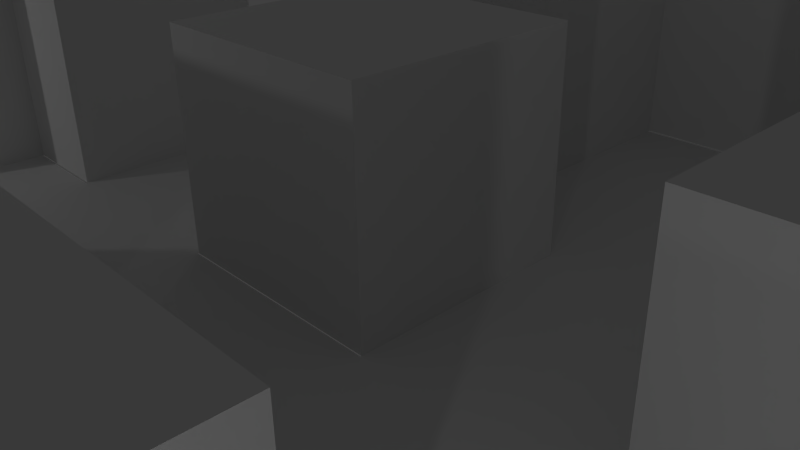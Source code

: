 # Source: PokeMaze1.blend  (saved by Blender 2.76.0; exported with 4.5.12 LTS)
import bpy
from mathutils import Matrix  # noqa: F401  (used for matrix-valued properties, if any)

bpy.ops.wm.read_factory_settings(use_empty=True)
scene = bpy.context.scene
scene.name = 'Scene'

# ---- collections
col_collection_1 = bpy.data.collections.new('Collection 1'); scene.collection.children.link(col_collection_1)

# ---- materials (node trees are filled in below, after node groups)
mat_gound = bpy.data.materials.new('Gound')
mat_gound.alpha_threshold = 0.0
mat_gound.use_transparent_shadow = False
mat_gound.roughness = 0.5
mat_gound.specular_intensity = 0.0
mat_rooftop = bpy.data.materials.new('RoofTop')
mat_rooftop.alpha_threshold = 0.0
mat_rooftop.use_transparent_shadow = False
mat_rooftop.roughness = 0.5
mat_rooftop.specular_intensity = 0.0
mat_wall = bpy.data.materials.new('Wall')
mat_wall.alpha_threshold = 0.0
mat_wall.use_transparent_shadow = False
mat_wall.roughness = 0.5

# ---- material node trees

# ---- world
world_world = bpy.data.worlds.new('World'); scene.world = world_world
world_world.color = (0.05088, 0.05088, 0.05088)
world_world.use_sun_shadow = False
world_world.sun_shadow_jitter_overblur = 0.0
world_world.cycles.sampling_method = 'MANUAL'
world_world.cycles.sample_map_resolution = 256

# ---- cameras
cam_camera = bpy.data.cameras.new('Camera')
cam_camera.clip_end = 100.0
cam_camera.lens = 35.0
cam_camera.sensor_width = 32.0
cam_camera.sensor_height = 18.0
cam_camera.ortho_scale = 7.314
cam_camera.dof.focus_distance = 0.0
cam_camera.dof.aperture_fstop = 128.0

# ---- lights
light_lamp_003 = bpy.data.lights.new('Lamp.003', 'POINT')
light_lamp_003.transmission_factor = 0.0
light_lamp_003.cutoff_distance = 30.0
light_lamp_003.energy = 100.0
light_lamp_003.shadow_buffer_clip_start = 1.001
light_lamp_003.shadow_soft_size = 0.1
light_lamp_003.shadow_maximum_resolution = 0.006
light_lamp_003.use_absolute_resolution = True
light_lamp_003.cycles.use_multiple_importance_sampling = False
light_lamp_002 = bpy.data.lights.new('Lamp.002', 'POINT')
light_lamp_002.transmission_factor = 0.0
light_lamp_002.cutoff_distance = 30.0
light_lamp_002.energy = 100.0
light_lamp_002.shadow_buffer_clip_start = 1.001
light_lamp_002.shadow_soft_size = 0.1
light_lamp_002.shadow_maximum_resolution = 0.006
light_lamp_002.use_absolute_resolution = True
light_lamp_002.cycles.use_multiple_importance_sampling = False
light_lamp_001 = bpy.data.lights.new('Lamp.001', 'POINT')
light_lamp_001.transmission_factor = 0.0
light_lamp_001.cutoff_distance = 30.0
light_lamp_001.energy = 100.0
light_lamp_001.shadow_buffer_clip_start = 1.001
light_lamp_001.shadow_soft_size = 0.1
light_lamp_001.shadow_maximum_resolution = 0.006
light_lamp_001.use_absolute_resolution = True
light_lamp_001.cycles.use_multiple_importance_sampling = False
light_lamp = bpy.data.lights.new('Lamp', 'POINT')
light_lamp.transmission_factor = 0.0
light_lamp.cutoff_distance = 30.0
light_lamp.energy = 100.0
light_lamp.shadow_buffer_clip_start = 1.001
light_lamp.shadow_soft_size = 0.1
light_lamp.shadow_maximum_resolution = 0.006
light_lamp.use_absolute_resolution = True
light_lamp.cycles.use_multiple_importance_sampling = False

# ---- meshes
me_plane_002 = bpy.data.meshes.new('Plane.002')
me_plane_002.from_pydata([(-1.0, -0.9002, 0.0), (1.0, -0.9002, 0.0), (-1.0, 1.1, 0.0), (-1.0, 0.8998, 0.0), (-1.0, 0.6998, 0.0), (-1.0, 0.4998, 0.0), (-1.0, 0.2998, 0.0), (-1.0, -0.3002, 0.0), (-1.0, -0.5002, 0.0), (-1.0, -0.7002, 0.0), (-0.8, -0.9002, 0.0), (-0.6, -0.9002, 0.0), (-0.4, -0.9002, 0.0), (-0.2, -0.9002, 0.0), (0.0, -0.9002, 0.0), (0.2, -0.9002, 0.0), (0.6, -0.9002, 0.0), (0.8, -0.9002, 0.0), (1.0, -0.7002, 0.0), (1.0, -0.5002, 0.0), (1.0, -0.3002, 0.0), (1.0, -0.1002, 0.0), (-0.6, 1.1, 0.0), (-0.8, 1.1, 0.0), (-0.8, -0.7002, 0.0), (-0.8, -0.5002, 0.0), (-0.8, -0.3002, 0.0), (-0.8, -0.1002, 0.0), (-0.8, 0.2998, 0.0), (-0.8, 0.4998, 0.0), (-0.8, 0.6998, 0.0), (-0.8, 0.8998, 0.0), (-0.6, -0.7002, 0.0), (-0.6, -0.5002, 0.0), (-0.6, -0.3002, 0.0), (-0.6, -0.1002, 0.0), (-0.6, 0.09984, 0.0), (-0.6, 0.2998, 0.0), (-0.6, 0.4998, 0.0), (-0.6, 0.6998, 0.0), (-0.6, 0.8998, 0.0), (-0.4, -0.7002, 0.0), (-0.4, -0.5002, 0.0), (-0.4, -0.3002, 0.0), (-0.4, -0.1002, 0.0), (-0.4, 0.09984, 0.0), (-0.4, 0.2998, 0.0), (-0.4, 0.4998, 0.0), (-0.4, 0.6998, 0.0), (-0.2, -0.7002, 0.0), (-0.2, -0.5002, 0.0), (-0.2, -0.3002, 0.0), (-0.2, -0.1002, 0.0), (-0.2, 0.09984, 0.0), (-0.2, 0.2998, 0.0), (-0.2, 0.4998, 0.0), (-0.2, 0.6998, 0.0), (0.0, -0.7002, 0.0), (0.0, -0.5002, 0.0), (0.0, -0.3002, 0.0), (0.0, -0.1002, 0.0), (0.0, 0.2998, 0.0), (0.0, 0.4998, 0.0), (0.0, 0.6998, 0.0), (0.0, 0.8998, 0.0), (0.2, -0.7002, 0.0), (0.2, -0.5002, 0.0), (0.2, -0.3002, 0.0), (0.2, -0.1002, 0.0), (0.2, 0.09984, 0.0), (0.2, 0.2998, 0.0), (0.2, 0.4998, 0.0), (0.2, 0.6998, 0.0), (0.2, 0.8998, 0.0), (0.4, -0.5002, 0.0), (0.4, -0.3002, 0.0), (0.4, -0.1002, 0.0), (0.4, 0.09984, 0.0), (0.4, 0.2998, 0.0), (0.4, 0.4998, 0.0), (0.4, 0.6998, 0.0), (0.4, 0.8998, 0.0), (0.6, -0.7002, 0.0), (0.6, -0.5002, 0.0), (0.6, -0.3002, 0.0), (0.6, -0.1002, 0.0), (0.6, 0.09984, 0.0), (0.6, 0.2998, 0.0), (0.6, 0.4998, 0.0), (0.6, 0.6998, 0.0), (0.6, 0.8998, 0.0), (0.8, -0.7002, 0.0), (0.8, -0.5002, 0.0), (0.8, -0.3002, 0.0), (0.8, -0.1002, 0.0), (0.8, 0.2998, 0.0), (0.8, 0.4998, 0.0), (0.8, 0.6998, 0.0), (0.8, 0.8998, 0.0)], [], [(3, 31, 23, 2), (31, 40, 22, 23), (0, 10, 24, 9), (9, 24, 25, 8), (8, 25, 26, 7), (6, 28, 29, 5), (5, 29, 30, 4), (4, 30, 31, 3), (10, 11, 32, 24), (24, 32, 33, 25), (25, 33, 34, 26), (26, 34, 35, 27), (28, 37, 38, 29), (29, 38, 39, 30), (30, 39, 40, 31), (11, 12, 41, 32), (33, 42, 43, 34), (34, 43, 44, 35), (35, 44, 45, 36), (36, 45, 46, 37), (37, 46, 47, 38), (38, 47, 48, 39), (12, 13, 49, 41), (42, 50, 51, 43), (43, 51, 52, 44), (44, 52, 53, 45), (45, 53, 54, 46), (46, 54, 55, 47), (47, 55, 56, 48), (13, 14, 57, 49), (50, 58, 59, 51), (51, 59, 60, 52), (14, 15, 65, 57), (58, 66, 67, 59), (59, 67, 68, 60), (61, 70, 71, 62), (62, 71, 72, 63), (63, 72, 73, 64), (66, 74, 75, 67), (67, 75, 76, 68), (68, 76, 77, 69), (69, 77, 78, 70), (70, 78, 79, 71), (71, 79, 80, 72), (72, 80, 81, 73), (74, 83, 84, 75), (75, 84, 85, 76), (76, 85, 86, 77), (77, 86, 87, 78), (78, 87, 88, 79), (79, 88, 89, 80), (80, 89, 90, 81), (16, 17, 91, 82), (82, 91, 92, 83), (83, 92, 93, 84), (84, 93, 94, 85), (87, 95, 96, 88), (88, 96, 97, 89), (89, 97, 98, 90), (17, 1, 18, 91), (91, 18, 19, 92), (92, 19, 20, 93), (93, 20, 21, 94)])
_uv = me_plane_002.uv_layers.new(name='UVMap')
_uv.uv.foreach_set('vector', [-1.727, 1.992, -1.327, 2.049, -1.384, 2.449, -1.784, 2.391, -1.327, 2.049, -0.9275, 2.106, -0.9846, 2.506, -1.384, 2.449, -1.213, -1.606, -0.8133, -1.549, -0.8704, -1.149, -1.27, -1.206, -1.27, -1.206, -0.8704, -1.149, -0.9275, -0.7491, -1.327, -0.8062, -1.327, -0.8062, -0.9275, -0.7491, -0.9846, -0.3494, -1.384, -0.4065, -1.556, 0.7926, -1.156, 0.8497, -1.213, 1.249, -1.613, 1.192, -1.613, 1.192, -1.213, 1.249, -1.27, 1.649, -1.67, 1.592, -1.67, 1.592, -1.27, 1.649, -1.327, 2.049, -1.727, 1.992, -0.8133, -1.549, -0.4136, -1.491, -0.4707, -1.092, -0.8704, -1.149, -0.8704, -1.149, -0.4707, -1.092, -0.5278, -0.692, -0.9275, -0.7491, -0.9275, -0.7491, -0.5278, -0.692, -0.5849, -0.2923, -0.9846, -0.3494, -0.9846, -0.3494, -0.5849, -0.2923, -0.642, 0.1074, -1.042, 0.0503, -1.156, 0.8497, -0.7562, 0.9068, -0.8133, 1.307, -1.213, 1.249, -1.213, 1.249, -0.8133, 1.307, -0.8704, 1.706, -1.27, 1.649, -1.27, 1.649, -0.8704, 1.706, -0.9275, 2.106, -1.327, 2.049, -0.4136, -1.491, -0.01391, -1.434, -0.07101, -1.035, -0.4707, -1.092, -0.5278, -0.692, -0.1281, -0.6349, -0.1852, -0.2352, -0.5849, -0.2923, -0.5849, -0.2923, -0.1852, -0.2352, -0.2423, 0.1645, -0.642, 0.1074, -0.642, 0.1074, -0.2423, 0.1645, -0.2994, 0.5642, -0.6991, 0.5071, -0.6991, 0.5071, -0.2994, 0.5642, -0.3565, 0.9639, -0.7562, 0.9068, -0.7562, 0.9068, -0.3565, 0.9639, -0.4136, 1.364, -0.8133, 1.307, -0.8133, 1.307, -0.4136, 1.364, -0.4707, 1.763, -0.8704, 1.706, -0.01391, -1.434, 0.3858, -1.377, 0.3287, -0.9775, -0.07101, -1.035, -0.1281, -0.6349, 0.2716, -0.5778, 0.2145, -0.1781, -0.1852, -0.2352, -0.1852, -0.2352, 0.2145, -0.1781, 0.1574, 0.2216, -0.2423, 0.1645, -0.2423, 0.1645, 0.1574, 0.2216, 0.1003, 0.6213, -0.2994, 0.5642, -0.2994, 0.5642, 0.1003, 0.6213, 0.04319, 1.021, -0.3565, 0.9639, -0.3565, 0.9639, 0.04319, 1.021, -0.01391, 1.421, -0.4136, 1.364, -0.4136, 1.364, -0.01391, 1.421, -0.07101, 1.82, -0.4707, 1.763, 0.3858, -1.377, 0.7855, -1.32, 0.7284, -0.9204, 0.3287, -0.9775, 0.2716, -0.5778, 0.6713, -0.5207, 0.6142, -0.121, 0.2145, -0.1781, 0.2145, -0.1781, 0.6142, -0.121, 0.5571, 0.2787, 0.1574, 0.2216, 0.7855, -1.32, 1.185, -1.263, 1.128, -0.8633, 0.7284, -0.9204, 0.6713, -0.5207, 1.071, -0.4636, 1.014, -0.0639, 0.6142, -0.121, 0.6142, -0.121, 1.014, -0.0639, 0.9568, 0.3358, 0.5571, 0.2787, 0.4429, 1.078, 0.8426, 1.135, 0.7855, 1.535, 0.3858, 1.478, 0.3858, 1.478, 0.7855, 1.535, 0.7284, 1.935, 0.3287, 1.878, 0.3287, 1.878, 0.7284, 1.935, 0.6713, 2.334, 0.2716, 2.277, 1.071, -0.4636, 1.471, -0.4065, 1.414, -0.006801, 1.014, -0.0639, 1.014, -0.0639, 1.414, -0.006801, 1.357, 0.3929, 0.9568, 0.3358, 0.9568, 0.3358, 1.357, 0.3929, 1.299, 0.7926, 0.8997, 0.7355, 0.8997, 0.7355, 1.299, 0.7926, 1.242, 1.192, 0.8426, 1.135, 0.8426, 1.135, 1.242, 1.192, 1.185, 1.592, 0.7855, 1.535, 0.7855, 1.535, 1.185, 1.592, 1.128, 1.992, 0.7284, 1.935, 0.7284, 1.935, 1.128, 1.992, 1.071, 2.391, 0.6713, 2.334, 1.471, -0.4065, 1.87, -0.3494, 1.813, 0.0503, 1.414, -0.006801, 1.414, -0.006801, 1.813, 0.0503, 1.756, 0.45, 1.357, 0.3929, 1.357, 0.3929, 1.756, 0.45, 1.699, 0.8497, 1.299, 0.7926, 1.299, 0.7926, 1.699, 0.8497, 1.642, 1.249, 1.242, 1.192, 1.242, 1.192, 1.642, 1.249, 1.585, 1.649, 1.185, 1.592, 1.185, 1.592, 1.585, 1.649, 1.528, 2.049, 1.128, 1.992, 1.128, 1.992, 1.528, 2.049, 1.471, 2.449, 1.071, 2.391, 1.985, -1.149, 2.384, -1.092, 2.327, -0.692, 1.928, -0.7491, 1.928, -0.7491, 2.327, -0.692, 2.27, -0.2923, 1.87, -0.3494, 1.87, -0.3494, 2.27, -0.2923, 2.213, 0.1074, 1.813, 0.0503, 1.813, 0.0503, 2.213, 0.1074, 2.156, 0.5071, 1.756, 0.45, 1.642, 1.249, 2.042, 1.307, 1.985, 1.706, 1.585, 1.649, 1.585, 1.649, 1.985, 1.706, 1.928, 2.106, 1.528, 2.049, 1.528, 2.049, 1.928, 2.106, 1.87, 2.506, 1.471, 2.449, 2.384, -1.092, 2.784, -1.035, 2.727, -0.6349, 2.327, -0.692, 2.327, -0.692, 2.727, -0.6349, 2.67, -0.2352, 2.27, -0.2923, 2.27, -0.2923, 2.67, -0.2352, 2.613, 0.1645, 2.213, 0.1074, 2.213, 0.1074, 2.613, 0.1645, 2.556, 0.5642, 2.156, 0.5071])
me_plane_002.materials.append(mat_gound)
me_plane_002.use_remesh_preserve_volume = False
me_plane_002.use_remesh_preserve_attributes = False
me_plane_002.use_mirror_vertex_groups = False
me_plane_002.update()
me_plane_001 = bpy.data.meshes.new('Plane.001')
me_plane_001.from_pydata([(1.0, 0.8, 0.3751), (1.0, 1.0, 0.3751), (-1.0, 0.2, 0.3751), (-1.0, 0.0, 0.3751), (-1.0, -0.2, 0.3751), (-1.0, -0.4, 0.3751), (0.2, -1.0, 0.3751), (0.4, -1.0, 0.3751), (0.6, -1.0, 0.3751), (1.0, -0.2, 0.3751), (1.0, 0.0, 0.3751), (1.0, 0.2, 0.3751), (1.0, 0.4, 0.3751), (1.0, 0.6, 0.3751), (0.8, 1.0, 0.3751), (0.6, 1.0, 0.3751), (0.4, 1.0, 0.3751), (0.2, 1.0, 0.3751), (0.0, 1.0, 0.3751), (-0.2, 1.0, 0.3751), (-0.4, 1.0, 0.3751), (-0.6, 1.0, 0.3751), (-0.8, -0.4, 0.3751), (-0.8, -0.2, 0.3751), (-0.8, 0.0, 0.3751), (-0.8, 0.2, 0.3751), (-0.6, 0.8, 0.3751), (-0.6, -0.8, 0.3751), (-0.6, -0.6, 0.3751), (-0.6, -0.2, 0.3751), (-0.6, 0.0, 0.3751), (-0.6, 0.2, 0.3751), (-0.6, 0.6, 0.3751), (-0.4, 0.8, 0.3751), (-0.4, -0.8, 0.3751), (-0.4, -0.6, 0.3751), (-0.4, 0.6, 0.3751), (-0.2, 0.8, 0.3751), (-0.2, -0.8, 0.3751), (-0.2, -0.6, 0.3751), (-0.2, -0.2, 0.3751), (-0.2, 0.0, 0.3751), (-0.2, 0.2, 0.3751), (-0.2, 0.4, 0.3751), (-0.2, 0.6, 0.3751), (0.0, 0.8, 0.3751), (0.0, -0.8, 0.3751), (0.0, -0.6, 0.3751), (0.0, -0.2, 0.3751), (0.0, 0.0, 0.3751), (0.0, 0.2, 0.3751), (0.0, 0.4, 0.3751), (0.0, 0.6, 0.3751), (0.2, 0.8, 0.3751), (0.2, -0.8, 0.3751), (0.2, -0.6, 0.3751), (0.2, -0.2, 0.3751), (0.2, 0.0, 0.3751), (0.2, 0.2, 0.3751), (0.4, 0.8, 0.3751), (0.4, -0.8, 0.3751), (0.4, -0.6, 0.3751), (0.6, 0.8, 0.3751), (0.6, -0.8, 0.3751), (0.6, -0.6, 0.3751), (0.6, -0.2, 0.3751), (0.6, 0.0, 0.3751), (0.6, 0.2, 0.3751), (0.8, 0.8, 0.3751), (0.8, -0.2, 0.3751), (0.8, 0.0, 0.3751), (0.8, 0.2, 0.3751), (0.8, 0.4, 0.3751), (0.8, 0.6, 0.3751)], [], [(68, 0, 1, 14), (26, 33, 20, 21), (33, 37, 19, 20), (37, 45, 18, 19), (45, 53, 17, 18), (53, 59, 16, 17), (59, 62, 15, 16), (62, 68, 14, 15), (5, 22, 23, 4), (4, 23, 24, 3), (3, 24, 25, 2), (23, 29, 30, 24), (24, 30, 31, 25), (27, 34, 35, 28), (32, 36, 33, 26), (34, 38, 39, 35), (36, 44, 37, 33), (38, 46, 47, 39), (40, 48, 49, 41), (41, 49, 50, 42), (42, 50, 51, 43), (43, 51, 52, 44), (44, 52, 45, 37), (46, 54, 55, 47), (48, 56, 57, 49), (49, 57, 58, 50), (6, 7, 60, 54), (54, 60, 61, 55), (7, 8, 63, 60), (60, 63, 64, 61), (65, 69, 70, 66), (66, 70, 71, 67), (69, 9, 10, 70), (70, 10, 11, 71), (71, 11, 12, 72), (72, 12, 13, 73), (73, 13, 0, 68)])
_uv = me_plane_001.uv_layers.new(name='UVMap')
_uv.uv.foreach_set('vector', [0.9917, 0.5472, 1.196, 0.5472, 1.196, 0.7518, 0.9917, 0.7518, -0.4405, 0.5472, -0.2359, 0.5472, -0.2359, 0.7518, -0.4405, 0.7518, -0.2359, 0.5472, -0.0313, 0.5472, -0.0313, 0.7518, -0.2359, 0.7518, -0.0313, 0.5472, 0.1733, 0.5472, 0.1733, 0.7518, -0.0313, 0.7518, 0.1733, 0.5472, 0.3779, 0.5472, 0.3779, 0.7518, 0.1733, 0.7518, 0.3779, 0.5472, 0.5825, 0.5472, 0.5825, 0.7518, 0.3779, 0.7518, 0.5825, 0.5472, 0.7871, 0.5472, 0.7871, 0.7518, 0.5825, 0.7518, 0.7871, 0.5472, 0.9917, 0.5472, 0.9917, 0.7518, 0.7871, 0.7518, 0.9324, 1.476, 0.7877, 1.331, 0.9324, 1.186, 1.077, 1.331, 1.077, 1.331, 0.9324, 1.186, 1.077, 1.042, 1.222, 1.186, 1.222, 1.186, 1.077, 1.042, 1.222, 0.8971, 1.366, 1.042, 0.9324, 1.186, 0.7877, 1.042, 0.9324, 0.8971, 1.077, 1.042, 1.077, 1.042, 0.9324, 0.8971, 1.077, 0.7524, 1.222, 0.8971, -0.4405, 0.957, -0.2359, 0.957, -0.2359, 1.162, -0.4405, 1.162, -0.4405, 0.3426, -0.2359, 0.3426, -0.2359, 0.5472, -0.4405, 0.5472, -0.2359, 0.957, -0.0313, 0.957, -0.0313, 1.162, -0.2359, 1.162, -0.2359, 0.3426, -0.0313, 0.3426, -0.0313, 0.5472, -0.2359, 0.5472, -0.0313, 0.957, 0.1733, 0.957, 0.1733, 1.162, -0.0313, 1.162, -0.0313, -0.4758, 0.1733, -0.4758, 0.1733, -0.2712, -0.0313, -0.2712, -0.0313, -0.2712, 0.1733, -0.2712, 0.1733, -0.06659, -0.0313, -0.06659, -0.0313, -0.06659, 0.1733, -0.06659, 0.1733, 0.138, -0.0313, 0.138, -0.0313, 0.138, 0.1733, 0.138, 0.1733, 0.3426, -0.0313, 0.3426, -0.0313, 0.3426, 0.1733, 0.3426, 0.1733, 0.5472, -0.0313, 0.5472, 0.1733, 0.957, 0.3779, 0.957, 0.3779, 1.162, 0.1733, 1.162, 0.1733, -0.4758, 0.3779, -0.4758, 0.3779, -0.2712, 0.1733, -0.2712, 0.1733, -0.2712, 0.3779, -0.2712, 0.3779, -0.06659, 0.1733, -0.06659, 0.3779, 0.7524, 0.5825, 0.7524, 0.5825, 0.957, 0.3779, 0.957, 0.3779, 0.957, 0.5825, 0.957, 0.5825, 1.162, 0.3779, 1.162, 0.5825, 0.7524, 0.7871, 0.7524, 0.7871, 0.957, 0.5825, 0.957, 0.5825, 0.957, 0.7871, 0.957, 0.7871, 1.162, 0.5825, 1.162, 0.7871, -0.4758, 0.9917, -0.4758, 0.9917, -0.2712, 0.7871, -0.2712, 0.7871, -0.2712, 0.9917, -0.2712, 0.9917, -0.06659, 0.7871, -0.06659, 0.9917, -0.4758, 1.196, -0.4758, 1.196, -0.2712, 0.9917, -0.2712, 0.9917, -0.2712, 1.196, -0.2712, 1.196, -0.06659, 0.9917, -0.06659, 0.9917, -0.06659, 1.196, -0.06659, 1.196, 0.138, 0.9917, 0.138, 0.9917, 0.138, 1.196, 0.138, 1.196, 0.3426, 0.9917, 0.3426, 0.9917, 0.3426, 1.196, 0.3426, 1.196, 0.5472, 0.9917, 0.5472])
me_plane_001.materials.append(mat_rooftop)
me_plane_001.use_remesh_preserve_volume = False
me_plane_001.use_remesh_preserve_attributes = False
me_plane_001.use_mirror_vertex_groups = False
me_plane_001.update()
me_plane = bpy.data.meshes.new('Plane')
me_plane.from_pydata([(1.0, 1.0, 0.0), (-1.0, 0.2, 0.0), (-1.0, 0.0, 0.0), (-1.0, -0.2, 0.0), (-1.0, -0.4, 0.0), (0.2, -1.0, 0.0), (0.4, -1.0, 0.0), (0.6, -1.0, 0.0), (1.0, -0.2, 0.0), (1.0, 0.0, 0.0), (1.0, 0.2, 0.0), (1.0, 0.4, 0.0), (1.0, 0.6, 0.0), (1.0, 0.8, 0.0), (0.8, 1.0, 0.0), (0.6, 1.0, 0.0), (0.4, 1.0, 0.0), (0.2, 1.0, 0.0), (0.0, 1.0, 0.0), (-0.2, 1.0, 0.0), (-0.4, 1.0, 0.0), (-0.6, 1.0, 0.0), (-0.8, -0.4, 0.0), (-0.8, -0.2, 0.0), (-0.8, 0.2, 0.0), (-0.6, -0.8, 0.0), (-0.6, -0.6, 0.0), (-0.6, -0.2, 0.0), (-0.6, 0.0, 0.0), (-0.6, 0.2, 0.0), (-0.6, 0.6, 0.0), (-0.6, 0.8, 0.0), (-0.4, -0.8, 0.0), (-0.4, -0.6, 0.0), (-0.4, 0.6, 0.0), (-0.2, -0.8, 0.0), (-0.2, -0.6, 0.0), (-0.2, -0.2, 0.0), (-0.2, 0.0, 0.0), (-0.2, 0.2, 0.0), (-0.2, 0.4, 0.0), (-0.2, 0.6, 0.0), (0.0, -0.8, 0.0), (0.0, -0.6, 0.0), (0.0, -0.2, 0.0), (0.0, 0.2, 0.0), (0.0, 0.4, 0.0), (0.0, 0.6, 0.0), (0.0, 0.8, 0.0), (0.2, -0.8, 0.0), (0.2, -0.6, 0.0), (0.2, -0.2, 0.0), (0.2, 0.0, 0.0), (0.2, 0.2, 0.0), (0.2, 0.8, 0.0), (0.4, -0.6, 0.0), (0.4, 0.8, 0.0), (0.6, -0.8, 0.0), (0.6, -0.6, 0.0), (0.6, -0.2, 0.0), (0.6, 0.0, 0.0), (0.6, 0.2, 0.0), (0.6, 0.8, 0.0), (0.8, -0.2, 0.0), (0.8, 0.2, 0.0), (0.8, 0.4, 0.0), (0.8, 0.6, 0.0), (0.8, 0.8, 0.0), (1.0, 0.8, 9.307e-05), (1.0, 1.0, 9.307e-05), (-1.0, 0.2, 9.307e-05), (-1.0, 0.0, 9.307e-05), (-1.0, -0.2, 9.307e-05), (-1.0, -0.4, 9.307e-05), (0.2, -1.0, 9.307e-05), (0.4, -1.0, 9.307e-05), (0.6, -1.0, 9.307e-05), (1.0, -0.2, 9.307e-05), (1.0, 0.0, 9.307e-05), (1.0, 0.2, 9.307e-05), (1.0, 0.4, 9.307e-05), (1.0, 0.6, 9.307e-05), (0.8, 1.0, 9.307e-05), (0.6, 1.0, 9.307e-05), (0.4, 1.0, 9.307e-05), (0.2, 1.0, 9.307e-05), (0.0, 1.0, 9.307e-05), (-0.2, 1.0, 9.307e-05), (-0.4, 1.0, 9.307e-05), (-0.6, 1.0, 9.307e-05), (-0.8, -0.4, 9.307e-05), (-0.8, -0.2, 9.307e-05), (-0.8, 0.2, 9.307e-05), (-0.6, 0.8, 9.307e-05), (-0.6, -0.8, 9.307e-05), (-0.6, -0.6, 9.307e-05), (-0.6, -0.2, 9.307e-05), (-0.6, 0.0, 9.307e-05), (-0.6, 0.2, 9.307e-05), (-0.6, 0.6, 9.307e-05), (-0.4, -0.8, 9.307e-05), (-0.4, -0.6, 9.307e-05), (-0.4, 0.6, 9.307e-05), (-0.2, -0.8, 9.307e-05), (-0.2, -0.6, 9.307e-05), (-0.2, -0.2, 9.307e-05), (-0.2, 0.0, 9.307e-05), (-0.2, 0.2, 9.307e-05), (-0.2, 0.4, 9.307e-05), (-0.2, 0.6, 9.307e-05), (0.0, 0.8, 9.307e-05), (0.0, -0.8, 9.307e-05), (0.0, -0.6, 9.307e-05), (0.0, -0.2, 9.307e-05), (0.0, 0.2, 9.307e-05), (0.0, 0.4, 9.307e-05), (0.0, 0.6, 9.307e-05), (0.2, 0.8, 9.307e-05), (0.2, -0.8, 9.307e-05), (0.2, -0.6, 9.307e-05), (0.2, -0.2, 9.307e-05), (0.2, 0.0, 9.307e-05), (0.2, 0.2, 9.307e-05), (0.4, 0.8, 9.307e-05), (0.4, -0.6, 9.307e-05), (0.6, 0.8, 9.307e-05), (0.6, -0.8, 9.307e-05), (0.6, -0.6, 9.307e-05), (0.6, -0.2, 9.307e-05), (0.6, 0.0, 9.307e-05), (0.6, 0.2, 9.307e-05), (0.8, 0.8, 9.307e-05), (0.8, -0.2, 9.307e-05), (0.8, 0.2, 9.307e-05), (0.8, 0.4, 9.307e-05), (0.8, 0.6, 9.307e-05), (1.0, 0.8, 0.3751), (1.0, 1.0, 0.3751), (-1.0, 0.2, 0.3751), (-1.0, 0.0, 0.3751), (-1.0, -0.2, 0.3751), (-1.0, -0.4, 0.3751), (0.2, -1.0, 0.3751), (0.4, -1.0, 0.3751), (0.6, -1.0, 0.3751), (1.0, -0.2, 0.3751), (1.0, 0.0, 0.3751), (1.0, 0.2, 0.3751), (1.0, 0.4, 0.3751), (1.0, 0.6, 0.3751), (0.8, 1.0, 0.3751), (0.6, 1.0, 0.3751), (0.4, 1.0, 0.3751), (0.2, 1.0, 0.3751), (0.0, 1.0, 0.3751), (-0.2, 1.0, 0.3751), (-0.4, 1.0, 0.3751), (-0.6, 1.0, 0.3751), (-0.8, -0.4, 0.3751), (-0.8, -0.2, 0.3751), (-0.8, 0.2, 0.3751), (-0.6, 0.8, 0.3751), (-0.6, -0.8, 0.3751), (-0.6, -0.6, 0.3751), (-0.6, -0.2, 0.3751), (-0.6, 0.0, 0.3751), (-0.6, 0.2, 0.3751), (-0.6, 0.6, 0.3751), (-0.4, -0.8, 0.3751), (-0.4, -0.6, 0.3751), (-0.4, 0.6, 0.3751), (-0.2, -0.8, 0.3751), (-0.2, -0.6, 0.3751), (-0.2, -0.2, 0.3751), (-0.2, 0.0, 0.3751), (-0.2, 0.2, 0.3751), (-0.2, 0.4, 0.3751), (-0.2, 0.6, 0.3751), (0.0, 0.8, 0.3751), (0.0, -0.8, 0.3751), (0.0, -0.6, 0.3751), (0.0, -0.2, 0.3751), (0.0, 0.2, 0.3751), (0.0, 0.4, 0.3751), (0.0, 0.6, 0.3751), (0.2, 0.8, 0.3751), (0.2, -0.8, 0.3751), (0.2, -0.6, 0.3751), (0.2, -0.2, 0.3751), (0.2, 0.0, 0.3751), (0.2, 0.2, 0.3751), (0.4, 0.8, 0.3751), (0.4, -0.6, 0.3751), (0.6, 0.8, 0.3751), (0.6, -0.8, 0.3751), (0.6, -0.6, 0.3751), (0.6, -0.2, 0.3751), (0.6, 0.0, 0.3751), (0.6, 0.2, 0.3751), (0.8, 0.8, 0.3751), (0.8, -0.2, 0.3751), (0.8, 0.2, 0.3751), (0.8, 0.4, 0.3751), (0.8, 0.6, 0.3751)], [], [(28, 29, 98, 97), (11, 12, 81, 80), (27, 28, 97, 96), (13, 0, 69, 68), (10, 11, 80, 79), (55, 50, 119, 124), (4, 22, 90, 73), (9, 10, 79, 78), (36, 33, 101, 104), (62, 67, 131, 125), (8, 9, 78, 77), (32, 35, 103, 100), (26, 25, 94, 95), (48, 54, 117, 110), (41, 40, 108, 109), (40, 39, 107, 108), (67, 66, 135, 131), (30, 34, 102, 99), (21, 31, 93, 89), (39, 38, 106, 107), (64, 61, 130, 133), (66, 65, 134, 135), (53, 45, 114, 122), (38, 37, 105, 106), (65, 64, 133, 134), (59, 63, 132, 128), (44, 51, 120, 113), (6, 7, 76, 75), (5, 6, 75, 74), (50, 43, 112, 119), (33, 26, 95, 101), (22, 23, 91, 90), (42, 49, 118, 111), (56, 62, 125, 123), (52, 53, 122, 121), (25, 32, 100, 94), (51, 52, 121, 120), (94, 100, 168, 162), (127, 124, 192, 195), (87, 88, 156, 155), (116, 110, 178, 184), (98, 92, 160, 166), (86, 87, 155, 154), (115, 116, 184, 183), (117, 123, 191, 185), (85, 86, 154, 153), (114, 115, 183, 182), (91, 96, 164, 159), (124, 119, 187, 192), (84, 85, 153, 152), (92, 70, 138, 160), (83, 84, 152, 151), (110, 117, 185, 178), (82, 83, 151, 150), (122, 114, 182, 190), (69, 82, 150, 137), (73, 90, 158, 141), (81, 68, 136, 149), (131, 135, 203, 199), (113, 120, 188, 181), (80, 81, 149, 148), (109, 108, 176, 177), (135, 134, 202, 203), (119, 112, 180, 187), (79, 80, 148, 147), (108, 107, 175, 176), (134, 133, 201, 202), (111, 118, 186, 179), (78, 79, 147, 146), (107, 106, 174, 175), (77, 78, 146, 145), (106, 105, 173, 174), (75, 76, 144, 143), (74, 75, 143, 142), (12, 13, 68, 81), (24, 1, 70, 92), (63, 8, 77, 132), (0, 14, 82, 69), (14, 15, 83, 82), (7, 57, 126, 76), (31, 30, 99, 93), (34, 41, 109, 102), (15, 16, 84, 83), (57, 58, 127, 126), (16, 17, 85, 84), (1, 2, 71, 70), (45, 46, 115, 114), (54, 56, 123, 117), (35, 42, 111, 103), (17, 18, 86, 85), (2, 3, 72, 71), (46, 47, 116, 115), (43, 36, 104, 112), (18, 19, 87, 86), (3, 4, 73, 72), (60, 59, 128, 129), (47, 48, 110, 116), (58, 55, 124, 127), (19, 20, 88, 87), (23, 27, 96, 91), (61, 60, 129, 130), (37, 44, 113, 105), (20, 21, 89, 88), (49, 5, 74, 118), (29, 24, 92, 98), (88, 89, 157, 156), (123, 125, 193, 191), (101, 95, 163, 169), (118, 74, 142, 186), (90, 91, 159, 158), (128, 132, 200, 196), (99, 102, 170, 167), (120, 121, 189, 188), (133, 130, 198, 201), (100, 103, 171, 168), (121, 122, 190, 189), (89, 93, 161, 157), (125, 131, 199, 193), (104, 101, 169, 172), (95, 94, 162, 163), (132, 77, 145, 200), (102, 109, 177, 170), (96, 97, 165, 164), (97, 98, 166, 165), (103, 111, 179, 171), (93, 99, 167, 161), (68, 69, 137, 136), (112, 104, 172, 180), (76, 126, 194, 144), (70, 71, 139, 138), (105, 113, 181, 173), (126, 127, 195, 194), (71, 72, 140, 139), (129, 128, 196, 197), (72, 73, 141, 140), (130, 129, 197, 198)])
_uv = me_plane.uv_layers.new(name='UVMap')
_uv.uv.foreach_set('vector', [0.0, 0.0, 1.0, 0.0, 1.0, 1.0, 0.0, 1.0, 0.0, 0.0, 1.0, 0.0, 1.0, 1.0, 0.0, 1.0, 0.0, 0.0, 1.0, 0.0, 1.0, 1.0, 0.0, 1.0, 0.0, 0.0, 1.0, 0.0, 1.0, 1.0, 0.0, 1.0, 0.0, 0.0, 1.0, 0.0, 1.0, 1.0, 0.0, 1.0, 0.0, 0.0, 1.0, 0.0, 1.0, 1.0, 0.0, 1.0, 0.0, 0.0, 1.0, 0.0, 1.0, 1.0, 0.0, 1.0, 0.0, 0.0, 1.0, 0.0, 1.0, 1.0, 0.0, 1.0, 0.0, 0.0, 1.0, 0.0, 1.0, 1.0, 0.0, 1.0, 0.0, 0.0, 1.0, 0.0, 1.0, 1.0, 0.0, 1.0, 0.0, 0.0, 1.0, 0.0, 1.0, 1.0, 0.0, 1.0, 0.0, 0.0, 1.0, 0.0, 1.0, 1.0, 0.0, 1.0, 0.0, 0.0, 1.0, 0.0, 1.0, 1.0, 0.0, 1.0, 0.0, 0.0, 1.0, 0.0, 1.0, 1.0, 0.0, 1.0, 0.0, 0.0, 1.0, 0.0, 1.0, 1.0, 0.0, 1.0, 0.0, 0.0, 1.0, 0.0, 1.0, 1.0, 0.0, 1.0, 0.0, 0.0, 1.0, 0.0, 1.0, 1.0, 0.0, 1.0, 0.0, 0.0, 1.0, 0.0, 1.0, 1.0, 0.0, 1.0, 0.0, 0.0, 1.0, 0.0, 1.0, 1.0, 0.0, 1.0, 0.0, 0.0, 1.0, 0.0, 1.0, 1.0, 0.0, 1.0, 0.0, 0.0, 1.0, 0.0, 1.0, 1.0, 0.0, 1.0, 0.0, 0.0, 1.0, 0.0, 1.0, 1.0, 0.0, 1.0, 0.0, 0.0, 1.0, 0.0, 1.0, 1.0, 0.0, 1.0, 0.0, 0.0, 1.0, 0.0, 1.0, 1.0, 0.0, 1.0, 0.0, 0.0, 1.0, 0.0, 1.0, 1.0, 0.0, 1.0, 0.0, 0.0, 1.0, 0.0, 1.0, 1.0, 0.0, 1.0, 0.0, 0.0, 1.0, 0.0, 1.0, 1.0, 0.0, 1.0, 0.0, 0.0, 1.0, 0.0, 1.0, 1.0, 0.0, 1.0, 0.0, 0.0, 1.0, 0.0, 1.0, 1.0, 0.0, 1.0, 0.0, 0.0, 1.0, 0.0, 1.0, 1.0, 0.0, 1.0, 0.0, 0.0, 1.0, 0.0, 1.0, 1.0, 0.0, 1.0, 0.0, 0.0, 1.0, 0.0, 1.0, 1.0, 0.0, 1.0, 0.0, 0.0, 1.0, 0.0, 1.0, 1.0, 0.0, 1.0, 0.0, 0.0, 1.0, 0.0, 1.0, 1.0, 0.0, 1.0, 0.0, 0.0, 1.0, 0.0, 1.0, 1.0, 0.0, 1.0, 0.0, 0.0, 1.0, 0.0, 1.0, 1.0, 0.0, 1.0, 0.0, 0.0, 1.0, 0.0, 1.0, 1.0, 0.0, 1.0, 0.0002655, 0.0002654, 0.1666, 0.0002655, 0.1666, 0.3121, 0.0002654, 0.3121, 0.7499, 0.4691, 0.625, 0.4691, 0.625, 0.2348, 0.7499, 0.2348, 0.2501, 0.2345, 0.1251, 0.2345, 0.1251, 0.000149, 0.2501, 0.000149, 0.3334, 0.313, 0.5, 0.313, 0.5, 0.6254, 0.3334, 0.6254, 0.2345, 0.4694, 0.2345, 0.5943, 0.0001488, 0.5943, 0.0001488, 0.4694, 0.375, 0.2345, 0.2501, 0.2345, 0.2501, 0.000149, 0.375, 0.0001489, 0.1668, 0.313, 0.3334, 0.313, 0.3334, 0.6254, 0.1668, 0.6254, 0.1666, 0.3126, 0.3329, 0.3126, 0.3329, 0.6244, 0.1666, 0.6244, 0.5, 0.2345, 0.375, 0.2345, 0.375, 0.0001489, 0.5, 0.0001489, 0.000215, 0.313, 0.1668, 0.313, 0.1668, 0.6254, 0.000215, 0.6254, 0.6666, 0.6249, 0.8329, 0.6249, 0.8329, 0.9367, 0.6666, 0.9367, 0.625, 0.4691, 0.5, 0.4691, 0.5, 0.2348, 0.625, 0.2348, 0.625, 0.2345, 0.5, 0.2345, 0.5, 0.0001489, 0.625, 0.0001489, 0.2345, 0.5943, 0.2345, 0.7193, 0.0001487, 0.7193, 0.0001488, 0.5943, 0.7499, 0.2345, 0.625, 0.2345, 0.625, 0.0001489, 0.7499, 0.0001489, 0.0002654, 0.3126, 0.1666, 0.3126, 0.1666, 0.6244, 0.0002655, 0.6244, 0.8749, 0.2345, 0.7499, 0.2345, 0.7499, 0.0001489, 0.8749, 0.0001488, 0.2348, 0.4694, 0.3597, 0.4694, 0.3597, 0.7037, 0.2348, 0.7037, 0.9999, 0.2345, 0.8749, 0.2345, 0.8749, 0.0001488, 0.9999, 0.0001487, 0.8334, 0.6249, 0.9997, 0.6249, 0.9997, 0.9367, 0.8334, 0.9367, 0.6666, 0.000215, 0.8332, 0.000215, 0.8332, 0.3126, 0.6666, 0.3126, 0.5657, 0.0002124, 0.5657, 0.1509, 0.2832, 0.1509, 0.2832, 0.0002124, 0.8323, 0.3126, 0.9986, 0.3126, 0.9986, 0.6244, 0.8323, 0.6244, 0.5, 0.000215, 0.6666, 0.000215, 0.6666, 0.3126, 0.5, 0.3126, 0.2828, 0.0002124, 0.2828, 0.1509, 0.0002124, 0.1509, 0.0002124, 0.0002124, 0.5657, 0.1509, 0.5657, 0.3016, 0.2832, 0.3016, 0.2832, 0.1509, 0.5, 0.4691, 0.375, 0.4691, 0.375, 0.2348, 0.5, 0.2348, 0.3334, 0.000215, 0.5, 0.000215, 0.5, 0.3126, 0.3334, 0.3126, 0.2828, 0.1509, 0.2828, 0.3016, 0.0002124, 0.3016, 0.0002124, 0.1509, 0.5657, 0.3016, 0.5657, 0.4523, 0.2832, 0.4523, 0.2832, 0.3016, 0.4991, 0.0002656, 0.6654, 0.0002657, 0.6654, 0.3121, 0.4991, 0.3121, 0.1668, 0.000215, 0.3334, 0.000215, 0.3334, 0.3126, 0.1668, 0.3126, 0.2828, 0.3016, 0.2828, 0.4523, 0.0002124, 0.4523, 0.0002124, 0.3016, 0.000215, 0.000215, 0.1668, 0.000215, 0.1668, 0.3126, 0.000215, 0.3126, 0.2828, 0.4523, 0.2828, 0.603, 0.0002124, 0.603, 0.0002124, 0.4523, 0.1667, 0.625, 0.333, 0.625, 0.3329, 0.9369, 0.1666, 0.9368, 0.0003731, 0.6249, 0.1667, 0.625, 0.1666, 0.9368, 0.0002654, 0.9367, 0.0, 0.0, 1.0, 0.0, 1.0, 1.0, 0.0, 1.0, 0.0, 0.0, 1.0, 0.0, 1.0, 1.0, 0.0, 1.0, 0.0, 0.0, 1.0, 0.0, 1.0, 1.0, 0.0, 1.0, 0.0, 0.0, 1.0, 0.0, 1.0, 1.0, 0.0, 1.0, 0.0, 0.0, 1.0, 0.0, 1.0, 1.0, 0.0, 1.0, 0.0, 0.0, 1.0, 0.0, 1.0, 1.0, 0.0, 1.0, 0.0, 0.0, 1.0, 0.0, 1.0, 1.0, 0.0, 1.0, 0.0, 0.0, 1.0, 0.0, 1.0, 1.0, 0.0, 1.0, 0.0, 0.0, 1.0, 0.0, 1.0, 1.0, 0.0, 1.0, 0.0, 0.0, 1.0, 0.0, 1.0, 1.0, 0.0, 1.0, 0.0, 0.0, 1.0, 0.0, 1.0, 1.0, 0.0, 1.0, 0.0, 0.0, 1.0, 0.0, 1.0, 1.0, 0.0, 1.0, 0.0, 0.0, 1.0, 0.0, 1.0, 1.0, 0.0, 1.0, 0.0, 0.0, 1.0, 0.0, 1.0, 1.0, 0.0, 1.0, 0.0, 0.0, 1.0, 0.0, 1.0, 1.0, 0.0, 1.0, 0.0, 0.0, 1.0, 0.0, 1.0, 1.0, 0.0, 1.0, 0.0, 0.0, 1.0, 0.0, 1.0, 1.0, 0.0, 1.0, 0.0, 0.0, 1.0, 0.0, 1.0, 1.0, 0.0, 1.0, 0.0, 0.0, 1.0, 0.0, 1.0, 1.0, 0.0, 1.0, 0.0, 0.0, 1.0, 0.0, 1.0, 1.0, 0.0, 1.0, 0.0, 0.0, 1.0, 0.0, 1.0, 1.0, 0.0, 1.0, 0.0, 0.0, 1.0, 0.0, 1.0, 1.0, 0.0, 1.0, 0.0, 0.0, 1.0, 0.0, 1.0, 1.0, 0.0, 1.0, 0.0, 0.0, 1.0, 0.0, 1.0, 1.0, 0.0, 1.0, 0.0, 0.0, 1.0, 0.0, 1.0, 1.0, 0.0, 1.0, 0.0, 0.0, 1.0, 0.0, 1.0, 1.0, 0.0, 1.0, 0.0, 0.0, 1.0, 0.0, 1.0, 1.0, 0.0, 1.0, 0.0, 0.0, 1.0, 0.0, 1.0, 1.0, 0.0, 1.0, 0.0, 0.0, 1.0, 0.0, 1.0, 1.0, 0.0, 1.0, 0.0, 0.0, 1.0, 0.0, 1.0, 1.0, 0.0, 1.0, 0.0, 0.0, 1.0, 0.0, 1.0, 1.0, 0.0, 1.0, 0.1251, 0.2345, 0.0001488, 0.2345, 0.0001487, 0.000149, 0.1251, 0.000149, 0.3329, 0.3126, 0.4991, 0.3126, 0.4991, 0.6244, 0.3329, 0.6244, 0.1251, 0.4691, 0.0001487, 0.4691, 0.0001487, 0.2348, 0.1251, 0.2348, 0.7357, 0.4527, 0.8863, 0.4527, 0.8863, 0.7352, 0.7357, 0.7352, 0.6675, 0.6258, 0.834, 0.6258, 0.834, 0.9382, 0.6675, 0.9382, 0.666, 0.0002654, 0.8323, 0.0002655, 0.8323, 0.3121, 0.666, 0.3121, 0.3335, 0.6249, 0.4998, 0.6249, 0.4998, 0.9367, 0.3335, 0.9367, 0.000215, 0.6258, 0.1668, 0.6258, 0.1668, 0.9382, 0.000215, 0.9382, 0.36, 0.4694, 0.485, 0.4694, 0.485, 0.7037, 0.36, 0.7037, 0.1666, 0.0002655, 0.3329, 0.0002656, 0.3329, 0.3121, 0.1666, 0.3121, 0.1668, 0.6258, 0.3334, 0.6258, 0.3334, 0.9382, 0.1668, 0.9382, 0.8487, 0.0002124, 0.8487, 0.1509, 0.5661, 0.1509, 0.5661, 0.0002124, 0.4991, 0.3126, 0.6654, 0.3126, 0.6654, 0.6244, 0.4991, 0.6244, 0.2501, 0.4691, 0.1251, 0.4691, 0.1251, 0.2348, 0.2501, 0.2348, 0.8491, 0.0002124, 0.9998, 0.0002124, 0.9998, 0.2828, 0.8491, 0.2828, 0.8323, 0.0002655, 0.9986, 0.0002655, 0.9986, 0.3121, 0.8323, 0.3121, 0.4998, 0.6249, 0.6661, 0.6249, 0.6661, 0.9367, 0.4998, 0.9367, 0.3338, 0.6258, 0.5004, 0.6258, 0.5004, 0.9382, 0.3338, 0.9382, 0.5004, 0.6258, 0.667, 0.6258, 0.667, 0.9382, 0.5004, 0.9382, 0.3329, 0.0002656, 0.4991, 0.0002656, 0.4991, 0.3121, 0.3329, 0.3121, 0.8487, 0.1509, 0.8487, 0.3016, 0.5661, 0.3016, 0.5661, 0.1509, 0.8332, 0.000215, 0.9998, 0.0002151, 0.9998, 0.3126, 0.8332, 0.3126, 0.375, 0.4691, 0.2501, 0.4691, 0.2501, 0.2348, 0.375, 0.2348, 0.5004, 0.313, 0.667, 0.313, 0.667, 0.6254, 0.5004, 0.6254, 0.7352, 0.7352, 0.5845, 0.7352, 0.5845, 0.4527, 0.7352, 0.4527, 0.666, 0.3126, 0.8323, 0.3126, 0.8323, 0.6244, 0.666, 0.6244, 0.667, 0.313, 0.8336, 0.313, 0.8336, 0.6254, 0.667, 0.6254, 0.5845, 0.7352, 0.4339, 0.7352, 0.4339, 0.4527, 0.5845, 0.4527, 0.2828, 0.7541, 0.2828, 0.9048, 0.0002124, 0.9048, 0.0002124, 0.7541, 0.4339, 0.7352, 0.2832, 0.7352, 0.2832, 0.4527, 0.4339, 0.4527, 0.2828, 0.6034, 0.2828, 0.7541, 0.0002124, 0.7541, 0.0002124, 0.6034])
me_plane.materials.append(mat_wall)
me_plane.use_remesh_preserve_volume = False
me_plane.use_remesh_preserve_attributes = False
me_plane.use_mirror_vertex_groups = False
me_plane.update()

# ---- objects
ob_lamp_003 = bpy.data.objects.new('Lamp.003', light_lamp_003)
ob_lamp_002 = bpy.data.objects.new('Lamp.002', light_lamp_002)
ob_lamp_001 = bpy.data.objects.new('Lamp.001', light_lamp_001)
ob_ground = bpy.data.objects.new('Ground', me_plane_002)
ob_rooftop = bpy.data.objects.new('RoofTop', me_plane_001)
ob_wall = bpy.data.objects.new('Wall', me_plane)
ob_lamp = bpy.data.objects.new('Lamp', light_lamp)
ob_camera = bpy.data.objects.new('Camera', cam_camera)

# ---- transforms, parenting, visibility, modifiers, constraints
ob_lamp_003.location = (-8.069, -8.221, 3.416)
ob_lamp_003.rotation_euler = (0.6503, 0.05522, 1.866)
ob_lamp_003.lock_rotations_4d = False
ob_lamp_003.empty_display_type = 'ARROWS'
ob_lamp_003.color = (0.0, 0.0, 0.0, 0.0)
ob_lamp_003.lineart.crease_threshold = 0.0
ob_lamp_002.location = (-10.13, 9.206, 3.031)
ob_lamp_002.rotation_euler = (0.6503, 0.05522, 1.866)
ob_lamp_002.lock_rotations_4d = False
ob_lamp_002.empty_display_type = 'ARROWS'
ob_lamp_002.color = (0.0, 0.0, 0.0, 0.0)
ob_lamp_002.lineart.crease_threshold = 0.0
ob_lamp_001.location = (7.67, -9.547, 2.876)
ob_lamp_001.rotation_euler = (0.6503, 0.05522, 1.866)
ob_lamp_001.lock_rotations_4d = False
ob_lamp_001.empty_display_type = 'ARROWS'
ob_lamp_001.color = (0.0, 0.0, 0.0, 0.0)
ob_lamp_001.lineart.crease_threshold = 0.0
ob_ground.location = (0.0, -0.8172, 0.0)
ob_ground.scale = (8.0, 8.0, 8.0)
ob_ground.lineart.crease_threshold = 0.0
ob_rooftop.location = (0.0, 0.0, 0.0)
ob_rooftop.scale = (8.0, 8.0, 8.0)
ob_rooftop.lineart.crease_threshold = 0.0
ob_wall.location = (0.0, 0.0, 0.0)
ob_wall.scale = (8.0, 8.0, 7.998)
ob_wall.lineart.crease_threshold = 0.0
ob_lamp.location = (9.028, 8.668, 2.951)
ob_lamp.rotation_euler = (0.6503, 0.05522, 1.866)
ob_lamp.lock_rotations_4d = False
ob_lamp.empty_display_type = 'ARROWS'
ob_lamp.color = (0.0, 0.0, 0.0, 0.0)
ob_lamp.lineart.crease_threshold = 0.0
ob_camera.location = (7.481, -6.508, 5.344)
ob_camera.rotation_euler = (1.109, 0.01082, 0.8149)
ob_camera.lock_rotations_4d = False
ob_camera.empty_display_type = 'ARROWS'
ob_camera.color = (0.0, 0.0, 0.0, 0.0)
ob_camera.hide_viewport = True
ob_camera.display_type = 'WIRE'
ob_camera.lineart.crease_threshold = 0.0

# ---- collection membership
col_collection_1.objects.link(ob_lamp_003)
col_collection_1.objects.link(ob_lamp_002)
col_collection_1.objects.link(ob_lamp_001)
col_collection_1.objects.link(ob_ground)
col_collection_1.objects.link(ob_rooftop)
col_collection_1.objects.link(ob_wall)
col_collection_1.objects.link(ob_lamp)
col_collection_1.objects.link(ob_camera)

# ---- scene / render settings (as saved in the file)
scene.camera = ob_camera
scene.frame_start = 1; scene.frame_end = 250; scene.frame_set(0)
scene.render.engine = 'BLENDER_EEVEE_NEXT'
scene.render.resolution_percentage = 50
scene.render.dither_intensity = 0.0
scene.cycles.use_denoising = False
scene.cycles.samples = 10
scene.cycles.sampling_pattern = 'TABULATED_SOBOL'
scene.cycles.light_sampling_threshold = 0.0
scene.cycles.use_adaptive_sampling = False
scene.cycles.use_light_tree = False
scene.cycles.blur_glossy = 0.0
scene.cycles.pixel_filter_type = 'GAUSSIAN'
scene.cycles.sample_clamp_indirect = 0.0
scene.view_settings.view_transform = 'Standard'
bpy.context.view_layer.update()
